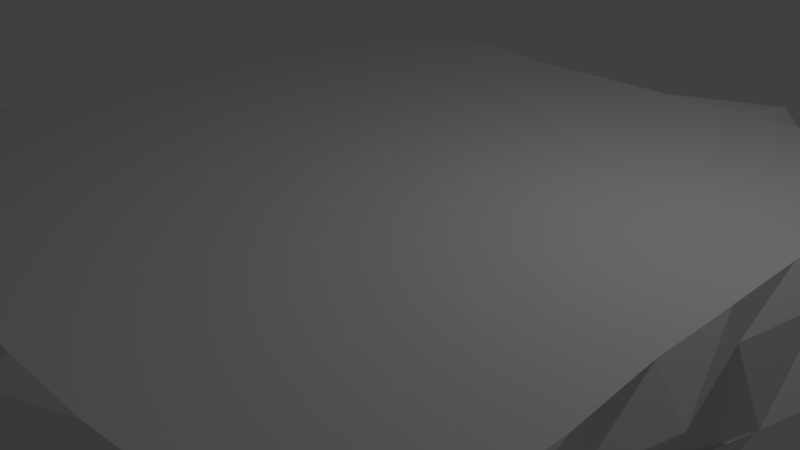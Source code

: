 # Source: Eckig_flying_iland_v1.blend  (saved by Blender 2.78.0; exported with 4.5.12 LTS)
import bpy
from mathutils import Matrix  # noqa: F401  (used for matrix-valued properties, if any)

bpy.ops.wm.read_factory_settings(use_empty=True)
scene = bpy.context.scene
scene.name = 'Scene'

# ---- collections
col_collection_1 = bpy.data.collections.new('Collection 1'); scene.collection.children.link(col_collection_1)

# ---- materials (node trees are filled in below, after node groups)
mat_material = bpy.data.materials.new('Material')
mat_material.alpha_threshold = 0.0
mat_material.use_transparent_shadow = False
mat_material.roughness = 0.5
mat_material.line_color = (0.0, 0.0, 0.0, 1.0)

# ---- material node trees

# ---- world
world_world = bpy.data.worlds.new('World'); scene.world = world_world
world_world.color = (0.05088, 0.05088, 0.05088)
world_world.use_sun_shadow = False
world_world.sun_shadow_jitter_overblur = 0.0
world_world.cycles.sampling_method = 'MANUAL'

# ---- cameras
cam_camera = bpy.data.cameras.new('Camera')
cam_camera.clip_end = 100.0
cam_camera.lens = 35.0
cam_camera.sensor_width = 32.0
cam_camera.sensor_height = 18.0
cam_camera.ortho_scale = 7.314
cam_camera.dof.focus_distance = 0.0
cam_camera.dof.aperture_fstop = 128.0

# ---- lights
light_lamp = bpy.data.lights.new('Lamp', 'POINT')
light_lamp.transmission_factor = 0.0
light_lamp.cutoff_distance = 30.0
light_lamp.energy = 100.0
light_lamp.shadow_buffer_clip_start = 1.001
light_lamp.shadow_soft_size = 0.1
light_lamp.shadow_maximum_resolution = 0.006
light_lamp.use_absolute_resolution = True

# ---- meshes
me_cube = bpy.data.meshes.new('Cube')
me_cube.from_pydata([(0.8886, 1.0, -1.0), (0.8693, -0.8777, -1.0), (-0.8943, -0.8962, -1.0), (-0.8763, 0.8837, -1.022), (1.0, 1.0, 1.0), (1.0, -1.008, 1.45), (-1.002, -0.9055, 0.9853), (-0.8924, 1.0, 1.0), (1.026, -0.001293, -1.298), (-0.9963, -0.003532, -1.711), (1.097, -0.002073, 0.5826), (-0.9998, -0.0002309, 0.794), (0.985, -0.5, -1.0), (0.8763, -0.3078, -1.07), (-1.0, -0.5, -1.0), (-1.017, -0.5137, 0.5349), (-0.7084, 0.5, -4.409), (-1.084, 0.5, 1.0), (0.9066, 0.5, -2.247), (1.031, 0.5, 1.0), (0.06533, 1.133, -2.09), (0.001197, -1.001, -1.228), (0.02382, 1.057, 0.04317), (0.001583, -1.006, 1.148), (-0.75, 8.941e-08, 2.865), (0.09092, -0.06227, -10.75), (-0.25, -1.0, 2.865), (0.00772, -0.505, -4.088), (0.1088, 0.5295, -7.085), (-0.25, 1.0, 2.865), (-0.4967, 0.956, -1.738), (-0.5, -1.007, -1.0), (-0.5, 1.073, 0.9998), (-0.5, -1.0, 1.45), (-0.4568, -0.01093, -5.795), (-0.4875, -0.4959, -4.249), (-0.3834, 0.4926, -7.787), (-4.172e-07, -0.75, 2.865), (0.0, 0.25, 2.865), (-2.086e-07, -0.25, 2.865), (1.788e-07, 0.75, 2.865), (-0.25, 0.5, 2.865), (-0.25, -0.5, 2.865), (0.5008, 0.9998, -1.033), (0.5, -0.9512, -1.0), (0.4952, 1.033, 0.2436), (0.5, -1.044, 1.45), (0.5251, -0.02381, -6.34), (0.5274, -0.526, -6.227), (0.5221, 0.4111, -6.097), (1.006, -0.75, -1.0), (-0.6939, 0.8173, -1.543), (1.0, 1.0, 0.0), (-0.75, -0.9559, -1.0), (0.9512, -0.9717, 0.0), (-0.9066, 0.8535, -1.244), (-1.026, -0.9284, -0.8446), (-0.8634, 0.8942, -0.002873), (-0.25, -8.941e-08, 2.865), (-0.75, 1.0, 1.0), (-0.75, -1.122, 1.45), (-1.141, 0.6166, 0.9985), (1.005, 0.2498, -1.37), (-0.9987, -0.2512, -1.218), (1.192, 0.2498, 0.968), (-0.9995, -0.2505, 0.2015), (-1.075, -0.001262, -0.2543), (1.007, -0.004212, -0.935), (0.25, -1.016, 2.865), (-0.7329, -0.01389, -3.749), (0.885, -0.253, -1.558), (0.8656, -0.263, -1.14), (-1.0, -0.75, -1.0), (-0.9942, -0.7844, 1.276), (-1.088, -0.5, 0.0), (1.002, -0.5, 0.0), (0.25, 1.0, 2.865), (-0.7358, -0.5068, -3.46), (-0.9982, 0.2483, -1.342), (-1.045, 0.2261, 0.6021), (1.0, 0.75, -1.0), (1.055, 0.6931, 0.8926), (-0.7375, 0.4882, -3.38), (0.75, 0.5, 2.865), (1.091, 0.5, 0.0), (-1.0, 0.5, 0.0), (0.2746, 1.042, -1.393), (0.2528, -0.9301, -1.534), (0.2396, 1.106, 1.013), (0.2511, -1.137, 1.237), (0.9816, 0.75, 2.865), (0.2795, -0.02791, -6.826), (-1.0, 0.25, 2.865), (0.2748, -0.5235, -5.728), (0.2781, 0.3707, -6.005), (0.75, -0.5, 2.865), (-1.0, -0.75, 2.865), (-0.02158, 0.7093, -4.522), (0.02935, -0.2778, -6.6), (0.9982, -0.25, 2.865), (0.027, 0.2131, -6.179), (0.75, -4.47e-07, 2.865), (0.03592, 1.069, -0.9459), (0.002224, -1.005, -0.4244), (-1.0, -0.25, 2.865), (0.006345, -0.756, -3.526), (-0.2317, 0.9813, -1.897), (-0.2482, -0.931, -1.343), (-0.3052, 1.059, 0.3555), (-0.2497, -1.107, 1.383), (-0.2103, -0.04505, -7.04), (-0.2205, -0.5272, -6.681), (-0.3284, 0.4414, -5.49), (1.004, 0.25, 2.865), (-1.026, 0.7557, 2.863), (-0.75, -1.0, 2.865), (-0.75, 1.0, 2.865), (-0.4974, 0.7311, -2.234), (-0.4737, -0.2468, -4.788), (1.009, -0.75, 2.865), (-0.4754, 0.2272, -5.329), (0.5, -1.005, 2.865), (-0.5058, 1.021, -0.5857), (-0.4376, -1.021, -0.2584), (0.5, 1.009, 2.865), (-0.5001, -0.6731, -4.966), (0.5, 0.5, 2.865), (0.5, -0.5, 2.865), (0.5, -3.576e-07, 2.865), (0.7531, 0.9992, -1.129), (0.75, -1.014, -1.0), (0.7501, 1.021, 1.005), (0.75, -1.107, 1.45), (0.7667, -0.01581, -4.648), (0.7601, -0.5095, -2.918), (0.7559, 0.496, -2.178), (0.5047, -0.7544, -1.895), (-0.5, 0.5, 2.865), (0.5, -1.013, 0.0), (0.5064, 0.9983, -0.2667), (-0.5, -0.5, 2.865), (0.5033, 0.2469, -6.805), (-0.5, 0.0, 2.865), (0.5244, -0.2731, -5.652), (0.5438, 0.7143, -3.456), (-0.5, -1.0, 2.865), (-0.5047, 1.024, 2.945), (0.7517, 0.7336, -4.027), (0.7558, -0.2555, -2.102), (1.192e-07, 0.5, 2.865), (0.6123, 0.2487, -7.194), (-2.98e-07, -0.5, 2.865), (0.75, 1.09, 0.0), (0.75, -1.017, 0.0), (-1.192e-07, -1.788e-07, 2.865), (0.75, -0.75, -2.429), (-0.2439, -0.755, -2.228), (-5.364e-07, -1.004, 2.865), (-0.2479, -1.002, -0.3989), (-0.2825, 1.022, -1.408), (2.384e-07, 1.0, 2.865), (-0.1384, 0.261, -8.863), (1.0, 0.5, 2.865), (-0.05468, -0.1364, -4.579), (-0.3403, 0.7137, -4.449), (-1.0, 0.5, 2.865), (0.2623, -0.7617, -3.353), (-1.0, -0.5, 2.865), (0.2512, -1.071, -0.2365), (0.3344, 1.001, -0.4573), (1.013, -0.5, 2.865), (0.2884, 0.2087, -8.67), (-1.006, -0.0009392, 2.83), (0.2881, -0.2861, -8.272), (0.2317, 0.7173, -5.812), (1.002, -5.364e-07, 2.865), (-0.9997, 0.2498, -0.04845), (1.04, 0.6927, -0.5265), (-0.9401, 0.9699, 2.865), (-0.6353, 0.7525, -2.706), (-0.5806, -0.2724, -5.806), (-0.9547, -0.9352, 3.004), (0.9162, -0.2545, -0.7269), (-0.9998, -0.75, 0.005228), (-0.7474, 0.2476, -1.489), (0.9285, -0.8982, 2.865), (1.056, 0.2494, -0.1896), (-1.019, -0.2516, -0.3179), (-0.75, 1.0, 0.0), (-0.9992, 0.7503, -0.09906), (-0.75, -1.0, 0.0), (1.055, -0.75, 0.0), (0.8815, 0.9151, 2.865), (-0.75, -0.7497, -2.424), (1.0, 1.0, 2.033), (0.996, -1.002, 2.736), (-1.0, -1.0, 1.887), (-1.009, 0.954, 1.586), (1.027, -0.002553, 2.172), (-1.086, -0.01728, 1.549), (1.018, -0.5, 1.937), (-1.019, -0.5194, 1.464), (-1.051, 0.5, 1.827), (1.0, 0.5, 1.974), (0.003419, 1.204, 1.895), (0.001845, -1.011, 2.284), (-0.5164, 1.084, 1.835), (-0.5, -1.0, 2.636), (0.537, 1.203, 2.66), (0.5, -1.011, 2.636), (1.0, 1.0, 0.0), (1.0, -1.001, 1.437), (-0.9768, -1.029, 0.315), (-0.9529, 0.7984, -0.09077), (1.047, -0.75, 2.359), (-0.75, 1.138, 1.902), (-0.75, -1.0, 2.5), (-1.09, 0.75, 1.984), (1.074, 0.2498, 2.144), (-0.9996, -0.2504, 2.857), (1.071, -0.2506, 1.799), (-1.003, -0.7847, 1.719), (1.192, -0.593, 1.332), (-0.9997, 0.2498, 2.097), (1.089, 0.75, 2.247), (0.9371, 0.5, -0.03616), (0.2505, 1.098, 1.948), (0.2505, -1.078, 2.533), (-0.2489, 1.11, 1.833), (-0.2491, -1.001, 2.46), (0.7539, 1.056, 1.706), (0.75, -1.019, 2.636), (-0.9993, 0.7503, -0.08909), (-0.75, -1.0, 1.491), (1.052, -0.75, 0.7431), (-0.75, -0.5, 2.865), (-0.75, 0.5, 2.865), (-0.5, 0.75, 2.865), (-0.5, -0.25, 2.865), (-0.5, 0.25, 2.865), (-0.5, -0.75, 2.865), (0.25, -2.682e-07, 2.865), (0.25, -0.5, 2.865), (0.25, 0.5, 2.865), (0.75, 1.0, 2.865), (0.75, -0.9765, 2.865), (0.5, -0.75, 2.865), (0.5, 0.25, 2.865), (0.5, -0.25, 2.865), (0.5, 0.75, 2.865), (0.75, 0.75, 2.865), (0.75, -0.25, 2.865), (0.75, 0.25, 2.865), (0.75, -0.752, 2.865), (-0.25, -0.75, 2.865), (-0.25, 0.25, 2.865), (-0.25, -0.25, 2.865), (-0.25, 0.75, 2.865), (0.25, -0.753, 2.865), (0.25, 0.25, 2.865), (0.25, -0.25, 2.865), (0.25, 0.75, 2.865), (-0.75, 0.75, 2.865), (-0.75, -0.25, 2.865), (-0.75, 0.25, 2.865), (-0.75, -0.75, 2.865)], [], [(193, 53, 2, 72), (95, 127, 246, 253), (170, 95, 253, 119), (119, 253, 245, 185), (83, 126, 247, 252), (188, 51, 3, 57), (187, 65, 11, 66), (186, 64, 10, 67), (162, 83, 252, 113), (184, 69, 9, 78), (183, 73, 15, 74), (182, 71, 13, 75), (113, 252, 101, 175), (180, 77, 14, 63), (179, 82, 16, 55), (101, 128, 248, 251), (177, 81, 19, 84), (176, 79, 17, 85), (175, 101, 251, 99), (174, 94, 28, 97), (173, 93, 27, 98), (99, 251, 95, 170), (171, 91, 25, 100), (244, 124, 249, 250), (169, 86, 20, 102), (168, 89, 23, 103), (192, 244, 250, 90), (166, 87, 21, 105), (90, 250, 83, 162), (164, 112, 36, 117), (163, 111, 35, 118), (250, 249, 126, 83), (161, 110, 34, 120), (251, 248, 127, 95), (159, 106, 30, 122), (158, 109, 33, 123), (252, 247, 128, 101), (156, 107, 31, 125), (155, 130, 44, 136), (253, 246, 121, 245), (153, 132, 46, 138), (152, 129, 43, 139), (254, 240, 145, 26), (150, 133, 47, 141), (255, 239, 142, 58), (148, 134, 48, 143), (147, 135, 49, 144), (256, 238, 140, 42), (257, 237, 137, 41), (258, 37, 157, 68), (259, 38, 154, 241), (129, 147, 144, 43), (0, 80, 147, 129), (80, 18, 135, 147), (133, 148, 143, 47), (8, 70, 148, 133), (70, 12, 134, 148), (260, 39, 151, 242), (261, 40, 149, 243), (262, 114, 165, 236), (135, 150, 141, 49), (18, 62, 150, 135), (62, 8, 133, 150), (263, 104, 167, 235), (264, 92, 172, 24), (265, 96, 181, 115), (131, 152, 139, 45), (4, 52, 152, 131), (52, 0, 129, 152), (130, 153, 138, 44), (1, 54, 153, 130), (54, 5, 132, 153), (22, 108, 228, 204), (81, 4, 194, 224), (56, 190, 233, 212), (134, 155, 136, 48), (12, 50, 155, 134), (50, 1, 130, 155), (111, 156, 125, 35), (27, 105, 156, 111), (105, 21, 107, 156), (6, 56, 212, 196), (33, 109, 229, 207), (189, 61, 217, 232), (107, 158, 123, 31), (21, 103, 158, 107), (103, 23, 109, 158), (108, 159, 122, 32), (22, 102, 159, 108), (102, 20, 106, 159), (108, 32, 206, 228), (79, 11, 199, 223), (19, 81, 224, 203), (112, 161, 120, 36), (28, 100, 161, 112), (100, 25, 110, 161), (5, 54, 211, 195), (65, 15, 201, 219), (132, 5, 195, 231), (110, 163, 118, 34), (25, 98, 163, 110), (98, 27, 111, 163), (106, 164, 117, 30), (20, 97, 164, 106), (97, 28, 112, 164), (64, 19, 203, 218), (4, 131, 230, 194), (17, 79, 223, 202), (93, 166, 105, 27), (48, 136, 166, 93), (136, 44, 87, 166), (57, 189, 232, 213), (4, 52, 210, 194), (11, 65, 219, 199), (87, 168, 103, 21), (44, 138, 168, 87), (138, 46, 89, 168), (88, 169, 102, 22), (45, 139, 169, 88), (139, 43, 86, 169), (46, 132, 231, 209), (89, 46, 209, 227), (10, 64, 218, 198), (94, 171, 100, 28), (49, 141, 171, 94), (141, 47, 91, 171), (131, 45, 208, 230), (75, 13, 200, 222), (45, 88, 226, 208), (91, 173, 98, 25), (47, 143, 173, 91), (143, 48, 93, 173), (86, 174, 97, 20), (43, 144, 174, 86), (144, 49, 94, 174), (61, 17, 202, 217), (23, 89, 227, 205), (60, 33, 207, 216), (78, 176, 85, 16), (9, 66, 176, 78), (66, 11, 79, 176), (80, 177, 84, 18), (0, 52, 177, 80), (52, 4, 81, 177), (73, 6, 196, 221), (88, 22, 204, 226), (32, 59, 215, 206), (51, 179, 55, 3), (30, 117, 179, 51), (117, 36, 82, 179), (69, 180, 63, 9), (34, 118, 180, 69), (118, 35, 77, 180), (191, 75, 222, 234), (54, 191, 234, 211), (71, 10, 198, 220), (70, 182, 75, 12), (8, 67, 182, 70), (67, 10, 71, 182), (72, 183, 74, 14), (2, 56, 183, 72), (56, 6, 73, 183), (82, 184, 78, 16), (36, 120, 184, 82), (120, 34, 69, 184), (15, 73, 221, 201), (19, 84, 225, 203), (190, 60, 216, 233), (62, 186, 67, 8), (18, 84, 186, 62), (84, 19, 64, 186), (63, 187, 66, 9), (14, 74, 187, 63), (74, 15, 65, 187), (59, 188, 57, 7), (32, 122, 188, 59), (122, 30, 51, 188), (55, 189, 57, 3), (16, 85, 189, 55), (85, 17, 61, 189), (53, 190, 56, 2), (31, 123, 190, 53), (123, 33, 60, 190), (50, 191, 54, 1), (12, 75, 191, 50), (59, 7, 197, 215), (13, 71, 220, 200), (109, 23, 205, 229), (7, 57, 213, 197), (77, 193, 72, 14), (35, 125, 193, 77), (125, 31, 53, 193), (234, 214, 195, 211), (233, 216, 196, 212), (232, 217, 197, 213), (230, 208, 124, 244), (200, 220, 99, 170), (220, 198, 175, 99), (199, 219, 104, 172), (219, 201, 167, 104), (198, 218, 113, 175), (218, 203, 162, 113), (197, 217, 114, 178), (217, 202, 165, 114), (227, 209, 121, 68), (196, 216, 115, 181), (216, 207, 145, 115), (208, 226, 76, 124), (215, 197, 178, 116), (206, 215, 116, 146), (205, 227, 68, 157), (195, 214, 119, 185), (214, 200, 170, 119), (226, 204, 160, 76), (224, 194, 192, 90), (229, 205, 157, 26), (203, 224, 90, 162), (223, 199, 172, 92), (204, 228, 29, 160), (202, 223, 92, 165), (231, 195, 185, 245), (207, 229, 26, 145), (194, 230, 244, 192), (228, 206, 146, 29), (222, 200, 214, 234), (209, 231, 245, 121), (201, 221, 96, 167), (221, 196, 181, 96), (37, 254, 26, 157), (151, 42, 254, 37), (42, 140, 240, 254), (38, 255, 58, 154), (149, 41, 255, 38), (41, 137, 239, 255), (39, 256, 42, 151), (154, 58, 256, 39), (58, 142, 238, 256), (40, 257, 41, 149), (160, 29, 257, 40), (29, 146, 237, 257), (246, 258, 68, 121), (127, 242, 258, 246), (242, 151, 37, 258), (247, 259, 241, 128), (126, 243, 259, 247), (243, 149, 38, 259), (248, 260, 242, 127), (128, 241, 260, 248), (241, 154, 39, 260), (249, 261, 243, 126), (124, 76, 261, 249), (76, 160, 40, 261), (237, 262, 236, 137), (146, 116, 262, 237), (116, 178, 114, 262), (238, 263, 235, 140), (142, 24, 263, 238), (24, 172, 104, 263), (239, 264, 24, 142), (137, 236, 264, 239), (236, 165, 92, 264), (240, 265, 115, 145), (140, 235, 265, 240), (235, 167, 96, 265)])
me_cube.materials.append(mat_material)
me_cube.use_remesh_preserve_volume = False
me_cube.use_remesh_preserve_attributes = False
me_cube.use_mirror_vertex_groups = False
me_cube.update()

# ---- objects
ob_cube = bpy.data.objects.new('Cube', me_cube)
ob_lamp = bpy.data.objects.new('Lamp', light_lamp)
ob_camera = bpy.data.objects.new('Camera', cam_camera)

# ---- transforms, parenting, visibility, modifiers, constraints
ob_cube.location = (0.0, 0.0, 0.0)
ob_cube.scale = (4.751, 4.751, 0.4771)
ob_cube.lock_rotations_4d = False
ob_cube.empty_display_type = 'ARROWS'
ob_cube.lineart.crease_threshold = 0.0
ob_lamp.location = (4.076, 1.005, 5.904)
ob_lamp.rotation_euler = (0.6503, 0.05522, 1.866)
ob_lamp.lock_rotations_4d = False
ob_lamp.empty_display_type = 'ARROWS'
ob_lamp.color = (0.0, 0.0, 0.0, 0.0)
ob_lamp.lineart.crease_threshold = 0.0
ob_camera.location = (7.481, -6.508, 5.344)
ob_camera.rotation_euler = (1.109, 0.0, 0.8149)
ob_camera.lock_rotations_4d = False
ob_camera.empty_display_type = 'ARROWS'
ob_camera.color = (0.0, 0.0, 0.0, 0.0)
ob_camera.display_type = 'WIRE'
ob_camera.lineart.crease_threshold = 0.0

# ---- collection membership
col_collection_1.objects.link(ob_cube)
col_collection_1.objects.link(ob_lamp)
col_collection_1.objects.link(ob_camera)

# ---- scene / render settings (as saved in the file)
scene.camera = ob_camera
scene.frame_start = 1; scene.frame_end = 250; scene.frame_set(1)
scene.render.engine = 'BLENDER_EEVEE_NEXT'
scene.render.resolution_percentage = 50
scene.render.dither_intensity = 0.0
scene.cycles.use_denoising = False
scene.cycles.samples = 128
scene.cycles.sampling_pattern = 'TABULATED_SOBOL'
scene.cycles.light_sampling_threshold = 0.0
scene.cycles.use_adaptive_sampling = False
scene.cycles.use_light_tree = False
scene.cycles.blur_glossy = 0.0
scene.cycles.sample_clamp_indirect = 0.0
scene.view_settings.view_transform = 'Standard'
bpy.context.view_layer.update()
